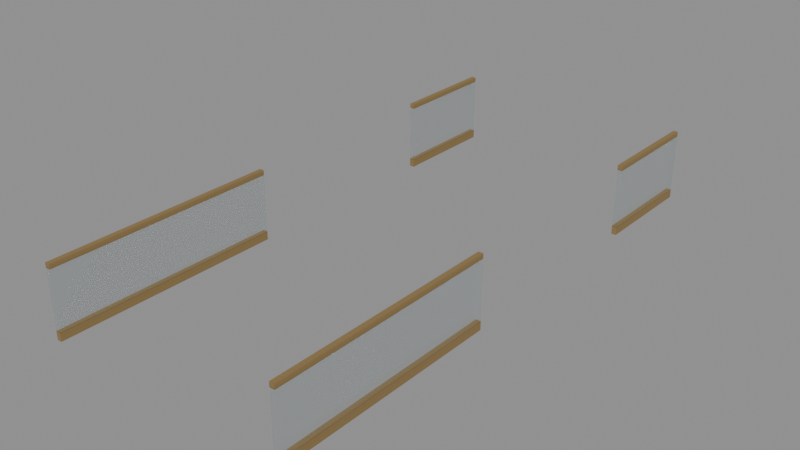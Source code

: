 # Source: D04ThirdHomeEntryGuardSuccessors.blend  (saved by Blender 4.3.34; exported with 4.5.12 LTS)
import bpy
from mathutils import Matrix  # noqa: F401  (used for matrix-valued properties, if any)

bpy.ops.wm.read_factory_settings(use_empty=True)
scene = bpy.context.scene
scene.name = 'Scene'

# ---- images (referenced by path relative to the original .blend; pixels are not part of the script)
import os
ASSET_DIR = os.environ.get("B2B_ASSET_DIR", "")  # directory of the original .blend (textures are referenced by path, not embedded)
HERE = os.path.dirname(os.path.abspath(__file__))  # packed textures are extracted next to this script under _unpacked/

def load_image(name, relpath, width, height, colorspace="sRGB"):
    """Load a texture the original file referenced (path relative to the .blend, or extracted next to this script)."""
    p = next((c for c in (os.path.join(HERE, relpath), os.path.join(ASSET_DIR, relpath)) if relpath and os.path.exists(c)), "")
    if p:
        img = bpy.data.images.load(p, check_existing=True)
        img.name = name
    else:  # same state as the original file: an image datablock whose file is absent (Cycles renders it pink)
        img = bpy.data.images.new(name, width, height)
        img.source = "FILE"
        img.filepath = "//" + (relpath or name)
    img.colorspace_settings.name = colorspace
    return img
img_ast_lib_011_champagne_metal_png = load_image('AST-LIB-011_champagne_metal.png', '_unpacked/AST-LIB-011_champagne_metal.ace1ce44.png', 256, 256, 'sRGB')

# ---- materials (node trees are filled in below, after node groups)
mat_d04homes_hospitality_glass = bpy.data.materials.new('D04Homes_hospitality_glass')
mat_d04homes_hospitality_glass.diffuse_color = (0.22, 0.4, 0.44, 0.4)
mat_d04homes_champagne_metal = bpy.data.materials.new('D04Homes_champagne_metal')
mat_d04homes_champagne_metal.diffuse_color = (0.46, 0.4, 0.27, 1.0)

# ---- material node trees
mat_d04homes_hospitality_glass.use_nodes = True; mat_d04homes_hospitality_glass.node_tree.nodes.clear()
_N = mat_d04homes_hospitality_glass.node_tree.nodes; _L = mat_d04homes_hospitality_glass.node_tree.links
n0 = _N.new('ShaderNodeBsdfPrincipled'); n0.name = 'Principled BSDF'; n0.location = (10, 300)
n0.inputs[0].default_value = (0.22, 0.4, 0.44, 0.4)
n0.inputs[2].default_value = 0.16
n0.inputs[4].default_value = 0.12
n0.inputs[18].default_value = 0.65
n1 = _N.new('ShaderNodeOutputMaterial'); n1.name = 'Material Output'; n1.location = (300, 300)
_L.new(n0.outputs[0], n1.inputs[0])
n1.is_active_output = True
mat_d04homes_champagne_metal.use_nodes = True; mat_d04homes_champagne_metal.node_tree.nodes.clear()
_N = mat_d04homes_champagne_metal.node_tree.nodes; _L = mat_d04homes_champagne_metal.node_tree.links
n0 = _N.new('ShaderNodeBsdfPrincipled'); n0.name = 'Principled BSDF'; n0.location = (10, 300)
n0.inputs[1].default_value = 0.45
n0.inputs[2].default_value = 0.7
n1 = _N.new('ShaderNodeOutputMaterial'); n1.name = 'Material Output'; n1.location = (300, 300)
n2 = _N.new('ShaderNodeTexImage'); n2.name = 'Image Texture'; n2.location = (0, 0)
n2.image = img_ast_lib_011_champagne_metal_png
n2.interpolation = 'Closest'
_L.new(n0.outputs[0], n1.inputs[0])
_L.new(n2.outputs[0], n0.inputs[0])
n1.is_active_output = True

# ---- meshes
me_d04h3_guard_1_0 = bpy.data.meshes.new('D04H3_Guard_1_0')
me_d04h3_guard_1_0.from_pydata([(-41.99, 445.2, 16.62), (-41.91, 445.2, 16.62), (-41.91, 445.2, 17.62), (-41.99, 445.2, 17.62), (-41.99, 443.4, 16.62), (-41.91, 443.4, 16.62), (-41.91, 443.4, 17.62), (-41.99, 443.4, 17.62)], [], [(0, 3, 2, 1), (4, 5, 6, 7), (0, 1, 5, 4), (1, 2, 6, 5), (2, 3, 7, 6), (3, 0, 4, 7)])
_uv = me_d04h3_guard_1_0.uv_layers.new(name='MetreScaled')
_uv.uv.foreach_set('vector', [41.99, 16.62, 41.99, 17.62, 41.91, 17.62, 41.91, 16.62, -41.99, 16.62, -41.91, 16.62, -41.91, 17.62, -41.99, 17.62, -41.99, -445.2, -41.91, -445.2, -41.91, -443.4, -41.99, -443.4, 445.2, 16.62, 445.2, 17.62, 443.4, 17.62, 443.4, 16.62, -41.91, 445.2, -41.99, 445.2, -41.99, 443.4, -41.91, 443.4, -445.2, 17.62, -445.2, 16.62, -443.4, 16.62, -443.4, 17.62])
me_d04h3_guard_1_0.materials.append(mat_d04homes_hospitality_glass)
me_d04h3_guard_1_0.update()
me_d04h3_guard_1_1 = bpy.data.meshes.new('D04H3_Guard_1_1')
me_d04h3_guard_1_1.from_pydata([(-41.99, 439.8, 16.62), (-41.91, 439.8, 16.62), (-41.91, 439.8, 17.62), (-41.99, 439.8, 17.62), (-41.99, 436.0, 16.62), (-41.91, 436.0, 16.62), (-41.91, 436.0, 17.62), (-41.99, 436.0, 17.62)], [], [(0, 3, 2, 1), (4, 5, 6, 7), (0, 1, 5, 4), (1, 2, 6, 5), (2, 3, 7, 6), (3, 0, 4, 7)])
_uv = me_d04h3_guard_1_1.uv_layers.new(name='MetreScaled')
_uv.uv.foreach_set('vector', [41.99, 16.62, 41.99, 17.62, 41.91, 17.62, 41.91, 16.62, -41.99, 16.62, -41.91, 16.62, -41.91, 17.62, -41.99, 17.62, -41.99, -439.8, -41.91, -439.8, -41.91, -436.0, -41.99, -436.0, 439.8, 16.62, 439.8, 17.62, 436.0, 17.62, 436.0, 16.62, -41.91, 439.8, -41.99, 439.8, -41.99, 436.0, -41.91, 436.0, -439.8, 17.62, -439.8, 16.62, -436.0, 16.62, -436.0, 17.62])
me_d04h3_guard_1_1.materials.append(mat_d04homes_hospitality_glass)
me_d04h3_guard_1_1.update()
me_d04h3_guard_2_0 = bpy.data.meshes.new('D04H3_Guard_2_0')
me_d04h3_guard_2_0.from_pydata([(-41.99, 445.2, 16.5), (-41.91, 445.2, 16.5), (-41.91, 445.2, 16.64), (-41.99, 445.2, 16.64), (-41.99, 443.4, 16.5), (-41.91, 443.4, 16.5), (-41.91, 443.4, 16.64), (-41.99, 443.4, 16.64)], [], [(0, 3, 2, 1), (4, 5, 6, 7), (0, 1, 5, 4), (1, 2, 6, 5), (2, 3, 7, 6), (3, 0, 4, 7)])
_uv = me_d04h3_guard_2_0.uv_layers.new(name='MetreScaled')
_uv.uv.foreach_set('vector', [41.99, 16.5, 41.99, 16.64, 41.91, 16.64, 41.91, 16.5, -41.99, 16.5, -41.91, 16.5, -41.91, 16.64, -41.99, 16.64, -41.99, -445.2, -41.91, -445.2, -41.91, -443.4, -41.99, -443.4, 445.2, 16.5, 445.2, 16.64, 443.4, 16.64, 443.4, 16.5, -41.91, 445.2, -41.99, 445.2, -41.99, 443.4, -41.91, 443.4, -445.2, 16.64, -445.2, 16.5, -443.4, 16.5, -443.4, 16.64])
me_d04h3_guard_2_0.materials.append(mat_d04homes_champagne_metal)
me_d04h3_guard_2_0.update()
me_d04h3_guard_2_1 = bpy.data.meshes.new('D04H3_Guard_2_1')
me_d04h3_guard_2_1.from_pydata([(-41.99, 439.8, 16.5), (-41.91, 439.8, 16.5), (-41.91, 439.8, 16.64), (-41.99, 439.8, 16.64), (-41.99, 436.0, 16.5), (-41.91, 436.0, 16.5), (-41.91, 436.0, 16.64), (-41.99, 436.0, 16.64)], [], [(0, 3, 2, 1), (4, 5, 6, 7), (0, 1, 5, 4), (1, 2, 6, 5), (2, 3, 7, 6), (3, 0, 4, 7)])
_uv = me_d04h3_guard_2_1.uv_layers.new(name='MetreScaled')
_uv.uv.foreach_set('vector', [41.99, 16.5, 41.99, 16.64, 41.91, 16.64, 41.91, 16.5, -41.99, 16.5, -41.91, 16.5, -41.91, 16.64, -41.99, 16.64, -41.99, -439.8, -41.91, -439.8, -41.91, -436.0, -41.99, -436.0, 439.8, 16.5, 439.8, 16.64, 436.0, 16.64, 436.0, 16.5, -41.91, 439.8, -41.99, 439.8, -41.99, 436.0, -41.91, 436.0, -439.8, 16.64, -439.8, 16.5, -436.0, 16.5, -436.0, 16.64])
me_d04h3_guard_2_1.materials.append(mat_d04homes_champagne_metal)
me_d04h3_guard_2_1.update()
me_d04h3_guard_3_0 = bpy.data.meshes.new('D04H3_Guard_3_0')
me_d04h3_guard_3_0.from_pydata([(-41.99, 445.2, 17.6), (-41.91, 445.2, 17.6), (-41.91, 445.2, 17.68), (-41.99, 445.2, 17.68), (-41.99, 443.4, 17.6), (-41.91, 443.4, 17.6), (-41.91, 443.4, 17.68), (-41.99, 443.4, 17.68)], [], [(0, 3, 2, 1), (4, 5, 6, 7), (0, 1, 5, 4), (1, 2, 6, 5), (2, 3, 7, 6), (3, 0, 4, 7)])
_uv = me_d04h3_guard_3_0.uv_layers.new(name='MetreScaled')
_uv.uv.foreach_set('vector', [41.99, 17.6, 41.99, 17.68, 41.91, 17.68, 41.91, 17.6, -41.99, 17.6, -41.91, 17.6, -41.91, 17.68, -41.99, 17.68, -41.99, -445.2, -41.91, -445.2, -41.91, -443.4, -41.99, -443.4, 445.2, 17.6, 445.2, 17.68, 443.4, 17.68, 443.4, 17.6, -41.91, 445.2, -41.99, 445.2, -41.99, 443.4, -41.91, 443.4, -445.2, 17.68, -445.2, 17.6, -443.4, 17.6, -443.4, 17.68])
me_d04h3_guard_3_0.materials.append(mat_d04homes_champagne_metal)
me_d04h3_guard_3_0.update()
me_d04h3_guard_3_1 = bpy.data.meshes.new('D04H3_Guard_3_1')
me_d04h3_guard_3_1.from_pydata([(-41.99, 439.8, 17.6), (-41.91, 439.8, 17.6), (-41.91, 439.8, 17.68), (-41.99, 439.8, 17.68), (-41.99, 436.0, 17.6), (-41.91, 436.0, 17.6), (-41.91, 436.0, 17.68), (-41.99, 436.0, 17.68)], [], [(0, 3, 2, 1), (4, 5, 6, 7), (0, 1, 5, 4), (1, 2, 6, 5), (2, 3, 7, 6), (3, 0, 4, 7)])
_uv = me_d04h3_guard_3_1.uv_layers.new(name='MetreScaled')
_uv.uv.foreach_set('vector', [41.99, 17.6, 41.99, 17.68, 41.91, 17.68, 41.91, 17.6, -41.99, 17.6, -41.91, 17.6, -41.91, 17.68, -41.99, 17.68, -41.99, -439.8, -41.91, -439.8, -41.91, -436.0, -41.99, -436.0, 439.8, 17.6, 439.8, 17.68, 436.0, 17.68, 436.0, 17.6, -41.91, 439.8, -41.99, 439.8, -41.99, 436.0, -41.91, 436.0, -439.8, 17.68, -439.8, 17.6, -436.0, 17.6, -436.0, 17.68])
me_d04h3_guard_3_1.materials.append(mat_d04homes_champagne_metal)
me_d04h3_guard_3_1.update()
me_d04h3_guard_4_0 = bpy.data.meshes.new('D04H3_Guard_4_0')
me_d04h3_guard_4_0.from_pydata([(-46.09, 445.2, 16.62), (-46.01, 445.2, 16.62), (-46.01, 445.2, 17.62), (-46.09, 445.2, 17.62), (-46.09, 443.4, 16.62), (-46.01, 443.4, 16.62), (-46.01, 443.4, 17.62), (-46.09, 443.4, 17.62)], [], [(0, 3, 2, 1), (4, 5, 6, 7), (0, 1, 5, 4), (1, 2, 6, 5), (2, 3, 7, 6), (3, 0, 4, 7)])
_uv = me_d04h3_guard_4_0.uv_layers.new(name='MetreScaled')
_uv.uv.foreach_set('vector', [46.09, 16.62, 46.09, 17.62, 46.01, 17.62, 46.01, 16.62, -46.09, 16.62, -46.01, 16.62, -46.01, 17.62, -46.09, 17.62, -46.09, -445.2, -46.01, -445.2, -46.01, -443.4, -46.09, -443.4, 445.2, 16.62, 445.2, 17.62, 443.4, 17.62, 443.4, 16.62, -46.01, 445.2, -46.09, 445.2, -46.09, 443.4, -46.01, 443.4, -445.2, 17.62, -445.2, 16.62, -443.4, 16.62, -443.4, 17.62])
me_d04h3_guard_4_0.materials.append(mat_d04homes_hospitality_glass)
me_d04h3_guard_4_0.update()
me_d04h3_guard_4_1 = bpy.data.meshes.new('D04H3_Guard_4_1')
me_d04h3_guard_4_1.from_pydata([(-46.09, 439.8, 16.62), (-46.01, 439.8, 16.62), (-46.01, 439.8, 17.62), (-46.09, 439.8, 17.62), (-46.09, 436.0, 16.62), (-46.01, 436.0, 16.62), (-46.01, 436.0, 17.62), (-46.09, 436.0, 17.62)], [], [(0, 3, 2, 1), (4, 5, 6, 7), (0, 1, 5, 4), (1, 2, 6, 5), (2, 3, 7, 6), (3, 0, 4, 7)])
_uv = me_d04h3_guard_4_1.uv_layers.new(name='MetreScaled')
_uv.uv.foreach_set('vector', [46.09, 16.62, 46.09, 17.62, 46.01, 17.62, 46.01, 16.62, -46.09, 16.62, -46.01, 16.62, -46.01, 17.62, -46.09, 17.62, -46.09, -439.8, -46.01, -439.8, -46.01, -436.0, -46.09, -436.0, 439.8, 16.62, 439.8, 17.62, 436.0, 17.62, 436.0, 16.62, -46.01, 439.8, -46.09, 439.8, -46.09, 436.0, -46.01, 436.0, -439.8, 17.62, -439.8, 16.62, -436.0, 16.62, -436.0, 17.62])
me_d04h3_guard_4_1.materials.append(mat_d04homes_hospitality_glass)
me_d04h3_guard_4_1.update()
me_d04h3_guard_5_0 = bpy.data.meshes.new('D04H3_Guard_5_0')
me_d04h3_guard_5_0.from_pydata([(-46.09, 445.2, 16.5), (-46.01, 445.2, 16.5), (-46.01, 445.2, 16.64), (-46.09, 445.2, 16.64), (-46.09, 443.4, 16.5), (-46.01, 443.4, 16.5), (-46.01, 443.4, 16.64), (-46.09, 443.4, 16.64)], [], [(0, 3, 2, 1), (4, 5, 6, 7), (0, 1, 5, 4), (1, 2, 6, 5), (2, 3, 7, 6), (3, 0, 4, 7)])
_uv = me_d04h3_guard_5_0.uv_layers.new(name='MetreScaled')
_uv.uv.foreach_set('vector', [46.09, 16.5, 46.09, 16.64, 46.01, 16.64, 46.01, 16.5, -46.09, 16.5, -46.01, 16.5, -46.01, 16.64, -46.09, 16.64, -46.09, -445.2, -46.01, -445.2, -46.01, -443.4, -46.09, -443.4, 445.2, 16.5, 445.2, 16.64, 443.4, 16.64, 443.4, 16.5, -46.01, 445.2, -46.09, 445.2, -46.09, 443.4, -46.01, 443.4, -445.2, 16.64, -445.2, 16.5, -443.4, 16.5, -443.4, 16.64])
me_d04h3_guard_5_0.materials.append(mat_d04homes_champagne_metal)
me_d04h3_guard_5_0.update()
me_d04h3_guard_5_1 = bpy.data.meshes.new('D04H3_Guard_5_1')
me_d04h3_guard_5_1.from_pydata([(-46.09, 439.8, 16.5), (-46.01, 439.8, 16.5), (-46.01, 439.8, 16.64), (-46.09, 439.8, 16.64), (-46.09, 436.0, 16.5), (-46.01, 436.0, 16.5), (-46.01, 436.0, 16.64), (-46.09, 436.0, 16.64)], [], [(0, 3, 2, 1), (4, 5, 6, 7), (0, 1, 5, 4), (1, 2, 6, 5), (2, 3, 7, 6), (3, 0, 4, 7)])
_uv = me_d04h3_guard_5_1.uv_layers.new(name='MetreScaled')
_uv.uv.foreach_set('vector', [46.09, 16.5, 46.09, 16.64, 46.01, 16.64, 46.01, 16.5, -46.09, 16.5, -46.01, 16.5, -46.01, 16.64, -46.09, 16.64, -46.09, -439.8, -46.01, -439.8, -46.01, -436.0, -46.09, -436.0, 439.8, 16.5, 439.8, 16.64, 436.0, 16.64, 436.0, 16.5, -46.01, 439.8, -46.09, 439.8, -46.09, 436.0, -46.01, 436.0, -439.8, 16.64, -439.8, 16.5, -436.0, 16.5, -436.0, 16.64])
me_d04h3_guard_5_1.materials.append(mat_d04homes_champagne_metal)
me_d04h3_guard_5_1.update()
me_d04h3_guard_6_0 = bpy.data.meshes.new('D04H3_Guard_6_0')
me_d04h3_guard_6_0.from_pydata([(-46.09, 445.2, 17.6), (-46.01, 445.2, 17.6), (-46.01, 445.2, 17.68), (-46.09, 445.2, 17.68), (-46.09, 443.4, 17.6), (-46.01, 443.4, 17.6), (-46.01, 443.4, 17.68), (-46.09, 443.4, 17.68)], [], [(0, 3, 2, 1), (4, 5, 6, 7), (0, 1, 5, 4), (1, 2, 6, 5), (2, 3, 7, 6), (3, 0, 4, 7)])
_uv = me_d04h3_guard_6_0.uv_layers.new(name='MetreScaled')
_uv.uv.foreach_set('vector', [46.09, 17.6, 46.09, 17.68, 46.01, 17.68, 46.01, 17.6, -46.09, 17.6, -46.01, 17.6, -46.01, 17.68, -46.09, 17.68, -46.09, -445.2, -46.01, -445.2, -46.01, -443.4, -46.09, -443.4, 445.2, 17.6, 445.2, 17.68, 443.4, 17.68, 443.4, 17.6, -46.01, 445.2, -46.09, 445.2, -46.09, 443.4, -46.01, 443.4, -445.2, 17.68, -445.2, 17.6, -443.4, 17.6, -443.4, 17.68])
me_d04h3_guard_6_0.materials.append(mat_d04homes_champagne_metal)
me_d04h3_guard_6_0.update()
me_d04h3_guard_6_1 = bpy.data.meshes.new('D04H3_Guard_6_1')
me_d04h3_guard_6_1.from_pydata([(-46.09, 439.8, 17.6), (-46.01, 439.8, 17.6), (-46.01, 439.8, 17.68), (-46.09, 439.8, 17.68), (-46.09, 436.0, 17.6), (-46.01, 436.0, 17.6), (-46.01, 436.0, 17.68), (-46.09, 436.0, 17.68)], [], [(0, 3, 2, 1), (4, 5, 6, 7), (0, 1, 5, 4), (1, 2, 6, 5), (2, 3, 7, 6), (3, 0, 4, 7)])
_uv = me_d04h3_guard_6_1.uv_layers.new(name='MetreScaled')
_uv.uv.foreach_set('vector', [46.09, 17.6, 46.09, 17.68, 46.01, 17.68, 46.01, 17.6, -46.09, 17.6, -46.01, 17.6, -46.01, 17.68, -46.09, 17.68, -46.09, -439.8, -46.01, -439.8, -46.01, -436.0, -46.09, -436.0, 439.8, 17.6, 439.8, 17.68, 436.0, 17.68, 436.0, 17.6, -46.01, 439.8, -46.09, 439.8, -46.09, 436.0, -46.01, 436.0, -439.8, 17.68, -439.8, 17.6, -436.0, 17.6, -436.0, 17.68])
me_d04h3_guard_6_1.materials.append(mat_d04homes_champagne_metal)
me_d04h3_guard_6_1.update()

# ---- objects
ob_d04h3_guard_1_0 = bpy.data.objects.new('D04H3_Guard_1_0', me_d04h3_guard_1_0)
ob_d04h3_guard_1_1 = bpy.data.objects.new('D04H3_Guard_1_1', me_d04h3_guard_1_1)
ob_d04h3_guard_2_0 = bpy.data.objects.new('D04H3_Guard_2_0', me_d04h3_guard_2_0)
ob_d04h3_guard_2_1 = bpy.data.objects.new('D04H3_Guard_2_1', me_d04h3_guard_2_1)
ob_d04h3_guard_3_0 = bpy.data.objects.new('D04H3_Guard_3_0', me_d04h3_guard_3_0)
ob_d04h3_guard_3_1 = bpy.data.objects.new('D04H3_Guard_3_1', me_d04h3_guard_3_1)
ob_d04h3_guard_4_0 = bpy.data.objects.new('D04H3_Guard_4_0', me_d04h3_guard_4_0)
ob_d04h3_guard_4_1 = bpy.data.objects.new('D04H3_Guard_4_1', me_d04h3_guard_4_1)
ob_d04h3_guard_5_0 = bpy.data.objects.new('D04H3_Guard_5_0', me_d04h3_guard_5_0)
ob_d04h3_guard_5_1 = bpy.data.objects.new('D04H3_Guard_5_1', me_d04h3_guard_5_1)
ob_d04h3_guard_6_0 = bpy.data.objects.new('D04H3_Guard_6_0', me_d04h3_guard_6_0)
ob_d04h3_guard_6_1 = bpy.data.objects.new('D04H3_Guard_6_1', me_d04h3_guard_6_1)

# ---- transforms, parenting, visibility, modifiers, constraints
ob_d04h3_guard_1_0.location = (0.0, 0.0, 0.0)
ob_d04h3_guard_1_1.location = (0.0, 0.0, 0.0)
ob_d04h3_guard_2_0.location = (0.0, 0.0, 0.0)
ob_d04h3_guard_2_1.location = (0.0, 0.0, 0.0)
ob_d04h3_guard_3_0.location = (0.0, 0.0, 0.0)
ob_d04h3_guard_3_1.location = (0.0, 0.0, 0.0)
ob_d04h3_guard_4_0.location = (0.0, 0.0, 0.0)
ob_d04h3_guard_4_1.location = (0.0, 0.0, 0.0)
ob_d04h3_guard_5_0.location = (0.0, 0.0, 0.0)
ob_d04h3_guard_5_1.location = (0.0, 0.0, 0.0)
ob_d04h3_guard_6_0.location = (0.0, 0.0, 0.0)
ob_d04h3_guard_6_1.location = (0.0, 0.0, 0.0)

# ---- collection membership
scene.collection.objects.link(ob_d04h3_guard_1_0)
scene.collection.objects.link(ob_d04h3_guard_1_1)
scene.collection.objects.link(ob_d04h3_guard_2_0)
scene.collection.objects.link(ob_d04h3_guard_2_1)
scene.collection.objects.link(ob_d04h3_guard_3_0)
scene.collection.objects.link(ob_d04h3_guard_3_1)
scene.collection.objects.link(ob_d04h3_guard_4_0)
scene.collection.objects.link(ob_d04h3_guard_4_1)
scene.collection.objects.link(ob_d04h3_guard_5_0)
scene.collection.objects.link(ob_d04h3_guard_5_1)
scene.collection.objects.link(ob_d04h3_guard_6_0)
scene.collection.objects.link(ob_d04h3_guard_6_1)

# ---- scene / render settings (as saved in the file)
scene.frame_start = 1; scene.frame_end = 250; scene.frame_set(1)
scene.render.engine = 'BLENDER_EEVEE_NEXT'
bpy.context.view_layer.update()

# ---- added for rendering (the .blend has no active camera and no usable light): camera, sun + grey world if the file has none
cam_auto = bpy.data.cameras.new('AutoCamera')
cam_auto.lens = 50.0
cam_auto.sensor_width = 36.0
cam_auto.clip_end = 1000.0
ob_auto_camera = bpy.data.objects.new('AutoCamera', cam_auto)
scene.collection.objects.link(ob_auto_camera)
ob_auto_camera.location = (-34.6037, 429.334, 24.607)
ob_auto_camera.rotation_euler = (1.09748, -7.21219e-08, 0.694738)
scene.camera = ob_auto_camera
light_auto_sun = bpy.data.lights.new('AutoSun', 'SUN')
light_auto_sun.energy = 3.0
light_auto_sun.angle = 0.0523599
ob_auto_sun = bpy.data.objects.new('AutoSun', light_auto_sun)
scene.collection.objects.link(ob_auto_sun)
ob_auto_sun.rotation_euler = (0.872665, 0.174533, 0.523599)
if scene.world is None:
    world_auto = bpy.data.worlds.new('AutoWorld')
    world_auto.color = (0.3, 0.3, 0.3)
    scene.world = world_auto
bpy.context.view_layer.update()
